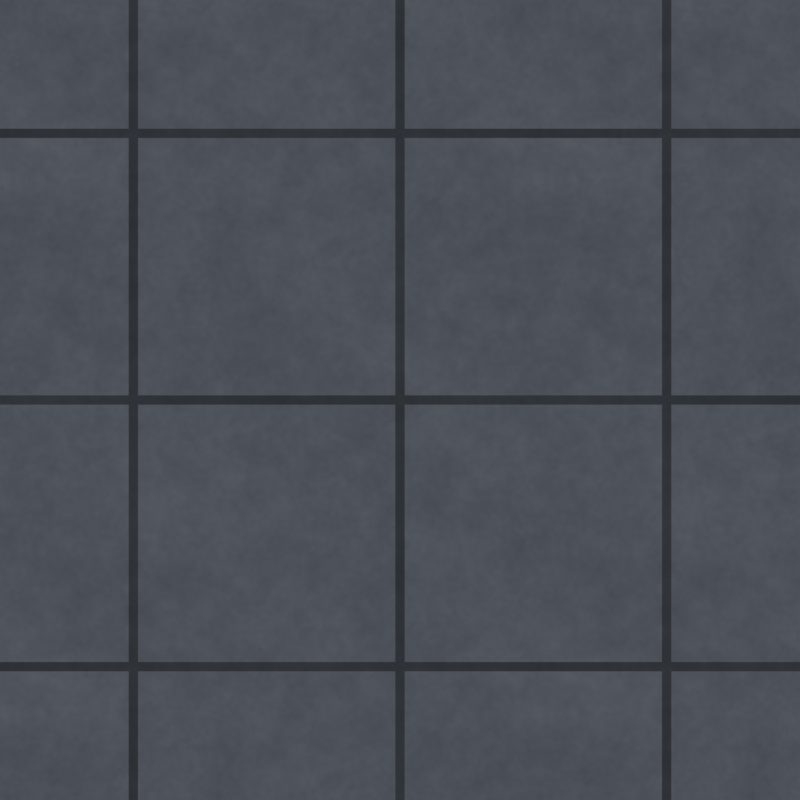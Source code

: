 # Source: tile_rust_city_ground_concrete.blend  (saved by Blender 5.2.45; exported with 4.5.12 LTS)
import bpy
from mathutils import Matrix  # noqa: F401  (used for matrix-valued properties, if any)

bpy.ops.wm.read_factory_settings(use_empty=True)
scene = bpy.context.scene
scene.name = 'ground_concrete'

# ---- materials (node trees are filled in below, after node groups)
mat_concrete = bpy.data.materials.new('concrete')
mat_groove = bpy.data.materials.new('groove')

# ---- material node trees
mat_concrete.use_nodes = True; mat_concrete.node_tree.nodes.clear()
_N = mat_concrete.node_tree.nodes; _L = mat_concrete.node_tree.links
n0 = _N.new('ShaderNodeNewGeometry'); n0.name = 'Geometry'; n0.location = (0, 0)
n1 = _N.new('ShaderNodeSeparateXYZ'); n1.name = 'Separate XYZ'; n1.location = (0, 0)
n2 = _N.new('ShaderNodeMath'); n2.name = 'Math'; n2.location = (0, 0)
n2.operation = 'MULTIPLY'
n2.inputs[1].default_value = 0.7854
n3 = _N.new('ShaderNodeMath'); n3.name = 'Math.001'; n3.location = (0, 0)
n3.operation = 'MULTIPLY'
n3.inputs[1].default_value = 0.7854
n4 = _N.new('ShaderNodeMath'); n4.name = 'Math.002'; n4.location = (0, 0)
n5 = _N.new('ShaderNodeMath'); n5.name = 'Math.003'; n5.location = (0, 0)
n5.operation = 'SINE'
n5.inputs[1].default_value = 0.0
n6 = _N.new('ShaderNodeMath'); n6.name = 'Math.004'; n6.location = (0, 0)
n6.operation = 'MULTIPLY'
n6.inputs[1].default_value = 0.7
n7 = _N.new('ShaderNodeMath'); n7.name = 'Math.005'; n7.location = (0, 0)
n7.operation = 'MULTIPLY'
n7.inputs[1].default_value = 0.7854
n8 = _N.new('ShaderNodeMath'); n8.name = 'Math.006'; n8.location = (0, 0)
n8.operation = 'MULTIPLY'
n8.inputs[1].default_value = 1.571
n9 = _N.new('ShaderNodeMath'); n9.name = 'Math.007'; n9.location = (0, 0)
n10 = _N.new('ShaderNodeMath'); n10.name = 'Math.008'; n10.location = (0, 0)
n10.inputs[1].default_value = 0.0
n11 = _N.new('ShaderNodeMath'); n11.name = 'Math.009'; n11.location = (0, 0)
n12 = _N.new('ShaderNodeMath'); n12.name = 'Math.010'; n12.location = (0, 0)
n12.operation = 'SINE'
n12.inputs[1].default_value = 0.0
n13 = _N.new('ShaderNodeMath'); n13.name = 'Math.011'; n13.location = (0, 0)
n13.operation = 'MULTIPLY'
n13.inputs[1].default_value = 0.3571
n14 = _N.new('ShaderNodeMath'); n14.name = 'Math.012'; n14.location = (0, 0)
n14.operation = 'MULTIPLY'
n14.inputs[1].default_value = 1.571
n15 = _N.new('ShaderNodeMath'); n15.name = 'Math.013'; n15.location = (0, 0)
n15.operation = 'MULTIPLY'
n15.inputs[1].default_value = 0.7854
n16 = _N.new('ShaderNodeMath'); n16.name = 'Math.014'; n16.location = (0, 0)
n17 = _N.new('ShaderNodeMath'); n17.name = 'Math.015'; n17.location = (0, 0)
n17.inputs[1].default_value = 1.3
n18 = _N.new('ShaderNodeMath'); n18.name = 'Math.016'; n18.location = (0, 0)
n19 = _N.new('ShaderNodeMath'); n19.name = 'Math.017'; n19.location = (0, 0)
n19.operation = 'SINE'
n19.inputs[1].default_value = 0.0
n20 = _N.new('ShaderNodeMath'); n20.name = 'Math.018'; n20.location = (0, 0)
n20.operation = 'MULTIPLY'
n20.inputs[1].default_value = 0.2857
n21 = _N.new('ShaderNodeMath'); n21.name = 'Math.019'; n21.location = (0, 0)
n22 = _N.new('ShaderNodeMath'); n22.name = 'Math.020'; n22.location = (0, 0)
n22.operation = 'MULTIPLY'
n22.inputs[1].default_value = 2.356
n23 = _N.new('ShaderNodeMath'); n23.name = 'Math.021'; n23.location = (0, 0)
n23.operation = 'MULTIPLY'
n23.inputs[1].default_value = 2.356
n24 = _N.new('ShaderNodeMath'); n24.name = 'Math.022'; n24.location = (0, 0)
n25 = _N.new('ShaderNodeMath'); n25.name = 'Math.023'; n25.location = (0, 0)
n25.inputs[1].default_value = 0.4
n26 = _N.new('ShaderNodeMath'); n26.name = 'Math.024'; n26.location = (0, 0)
n27 = _N.new('ShaderNodeMath'); n27.name = 'Math.025'; n27.location = (0, 0)
n27.operation = 'SINE'
n27.inputs[1].default_value = 0.0
n28 = _N.new('ShaderNodeMath'); n28.name = 'Math.026'; n28.location = (0, 0)
n28.operation = 'MULTIPLY'
n28.inputs[1].default_value = 0.1429
n29 = _N.new('ShaderNodeMath'); n29.name = 'Math.027'; n29.location = (0, 0)
n30 = _N.new('ShaderNodeMath'); n30.name = 'Math.028'; n30.location = (0, 0)
n30.operation = 'MULTIPLY'
n30.inputs[1].default_value = 0.0
n31 = _N.new('ShaderNodeMath'); n31.name = 'Math.029'; n31.location = (0, 0)
n31.operation = 'MULTIPLY'
n31.inputs[1].default_value = 1.571
n32 = _N.new('ShaderNodeMath'); n32.name = 'Math.030'; n32.location = (0, 0)
n33 = _N.new('ShaderNodeMath'); n33.name = 'Math.031'; n33.location = (0, 0)
n33.inputs[1].default_value = 2.2
n34 = _N.new('ShaderNodeMath'); n34.name = 'Math.032'; n34.location = (0, 0)
n35 = _N.new('ShaderNodeMath'); n35.name = 'Math.033'; n35.location = (0, 0)
n35.operation = 'SINE'
n35.inputs[1].default_value = 0.0
n36 = _N.new('ShaderNodeMath'); n36.name = 'Math.034'; n36.location = (0, 0)
n36.operation = 'MULTIPLY'
n36.inputs[1].default_value = 0.2143
n37 = _N.new('ShaderNodeMath'); n37.name = 'Math.035'; n37.location = (0, 0)
n38 = _N.new('ShaderNodeMath'); n38.name = 'Math.036'; n38.location = (0, 0)
n38.operation = 'MULTIPLY'
n39 = _N.new('ShaderNodeMath'); n39.name = 'Math.037'; n39.location = (0, 0)
n39.use_clamp = True
n40 = _N.new('ShaderNodeCombineXYZ'); n40.name = 'Combine XYZ'; n40.location = (0, 0)
n41 = _N.new('ShaderNodeMath'); n41.name = 'Math.038'; n41.location = (0, 0)
n41.operation = 'MULTIPLY'
n41.inputs[1].default_value = 0.7854
n42 = _N.new('ShaderNodeMath'); n42.name = 'Math.039'; n42.location = (0, 0)
n42.operation = 'MULTIPLY'
n42.inputs[1].default_value = 0.7854
n43 = _N.new('ShaderNodeMath'); n43.name = 'Math.040'; n43.location = (0, 0)
n43.operation = 'SINE'
n43.inputs[1].default_value = 0.0
n44 = _N.new('ShaderNodeMath'); n44.name = 'Math.041'; n44.location = (0, 0)
n44.operation = 'COSINE'
n44.inputs[1].default_value = 0.0
n45 = _N.new('ShaderNodeMath'); n45.name = 'Math.042'; n45.location = (0, 0)
n45.operation = 'SINE'
n45.inputs[1].default_value = 0.0
n46 = _N.new('ShaderNodeTexNoise'); n46.name = 'Noise Texture'; n46.location = (0, 0)
n46.width = 160
n46.noise_dimensions = '4D'
n46.inputs[2].default_value = 2.8
n46.inputs[3].default_value = 3.0
n46.inputs[4].default_value = 0.65
n47 = _N.new('ShaderNodeMath'); n47.name = 'Math.043'; n47.location = (0, 0)
n47.operation = 'COSINE'
n47.inputs[1].default_value = 0.0
n48 = _N.new('ShaderNodeCombineXYZ'); n48.name = 'Combine XYZ.001'; n48.location = (0, 0)
n49 = _N.new('ShaderNodeMath'); n49.name = 'Math.044'; n49.location = (0, 0)
n49.operation = 'MULTIPLY'
n49.inputs[1].default_value = 0.7854
n50 = _N.new('ShaderNodeMath'); n50.name = 'Math.045'; n50.location = (0, 0)
n50.operation = 'MULTIPLY'
n50.inputs[1].default_value = 0.7854
n51 = _N.new('ShaderNodeMath'); n51.name = 'Math.046'; n51.location = (0, 0)
n51.operation = 'SINE'
n51.inputs[1].default_value = 0.0
n52 = _N.new('ShaderNodeMath'); n52.name = 'Math.047'; n52.location = (0, 0)
n52.operation = 'COSINE'
n52.inputs[1].default_value = 0.0
n53 = _N.new('ShaderNodeMath'); n53.name = 'Math.048'; n53.location = (0, 0)
n53.operation = 'SINE'
n53.inputs[1].default_value = 0.0
n54 = _N.new('ShaderNodeTexNoise'); n54.name = 'Noise Texture.001'; n54.location = (0, 0)
n54.width = 160
n54.noise_dimensions = '4D'
n54.inputs[2].default_value = 11.0
n54.inputs[4].default_value = 0.65
n55 = _N.new('ShaderNodeMath'); n55.name = 'Math.049'; n55.location = (0, 0)
n55.operation = 'COSINE'
n55.inputs[1].default_value = 0.0
n56 = _N.new('ShaderNodeMath'); n56.name = 'Math.050'; n56.location = (0, 0)
n56.operation = 'MULTIPLY'
n56.inputs[1].default_value = 0.15
n57 = _N.new('ShaderNodeMath'); n57.name = 'Math.051'; n57.location = (0, 0)
n57.operation = 'MULTIPLY'
n57.inputs[1].default_value = 0.65
n58 = _N.new('ShaderNodeMath'); n58.name = 'Math.052'; n58.location = (0, 0)
n58.operation = 'MULTIPLY'
n58.inputs[1].default_value = 0.2
n59 = _N.new('ShaderNodeMath'); n59.name = 'Math.053'; n59.location = (0, 0)
n60 = _N.new('ShaderNodeMath'); n60.name = 'Math.054'; n60.location = (0, 0)
n61 = _N.new('ShaderNodeMath'); n61.name = 'Math.055'; n61.location = (0, 0)
n61.operation = 'SUBTRACT'
n62 = _N.new('ShaderNodeMath'); n62.name = 'Math.056'; n62.location = (0, 0)
n62.operation = 'MULTIPLY'
n62.inputs[1].default_value = 1.8
n63 = _N.new('ShaderNodeMath'); n63.name = 'Math.057'; n63.location = (0, 0)
n64 = _N.new('ShaderNodeValToRGB'); n64.name = 'Color Ramp'; n64.location = (0, 0)
while len(n64.color_ramp.elements) > 1: n64.color_ramp.elements.remove(n64.color_ramp.elements[-1])
n64.color_ramp.elements[0].position = 0.0; n64.color_ramp.elements[0].color = (0.05781, 0.0648, 0.08022, 1.0)
_e = n64.color_ramp.elements.new(0.5); _e.color = (0.07421, 0.08438, 0.1022, 1.0)
_e = n64.color_ramp.elements.new(1.0); _e.color = (0.09306, 0.1046, 0.1221, 1.0)
n65 = _N.new('ShaderNodeEmission'); n65.name = 'beauty'; n65.location = (0, 0)
n66 = _N.new('ShaderNodeOutputMaterial'); n66.name = 'out'; n66.location = (0, 0)
n67 = _N.new('ShaderNodeBump'); n67.name = 'Bump'; n67.location = (0, 0)
n67.inputs[0].default_value = 0.3
n67.inputs[1].default_value = 0.1
n68 = _N.new('ShaderNodeVectorMath'); n68.name = 'Vector Math'; n68.location = (0, 0)
n68.operation = 'MULTIPLY'
n68.inputs[1].default_value = (0.5, 0.5, 0.5)
n69 = _N.new('ShaderNodeVectorMath'); n69.name = 'Vector Math.001'; n69.location = (0, 0)
n69.inputs[1].default_value = (0.5, 0.5, 0.5)
n70 = _N.new('ShaderNodeEmission'); n70.name = 'normal'; n70.location = (0, 0)
_L.new(n0.outputs[0], n1.inputs[0])
_L.new(n1.outputs[0], n2.inputs[0])
_L.new(n1.outputs[1], n3.inputs[0])
_L.new(n2.outputs[0], n4.inputs[0])
_L.new(n3.outputs[0], n4.inputs[1])
_L.new(n4.outputs[0], n5.inputs[0])
_L.new(n5.outputs[0], n6.inputs[0])
_L.new(n1.outputs[0], n7.inputs[0])
_L.new(n1.outputs[1], n8.inputs[0])
_L.new(n7.outputs[0], n9.inputs[0])
_L.new(n8.outputs[0], n9.inputs[1])
_L.new(n9.outputs[0], n10.inputs[0])
_L.new(n10.outputs[0], n11.inputs[0])
_L.new(n6.outputs[0], n11.inputs[1])
_L.new(n11.outputs[0], n12.inputs[0])
_L.new(n12.outputs[0], n13.inputs[0])
_L.new(n1.outputs[0], n14.inputs[0])
_L.new(n1.outputs[1], n15.inputs[0])
_L.new(n14.outputs[0], n16.inputs[0])
_L.new(n15.outputs[0], n16.inputs[1])
_L.new(n16.outputs[0], n17.inputs[0])
_L.new(n17.outputs[0], n18.inputs[0])
_L.new(n6.outputs[0], n18.inputs[1])
_L.new(n18.outputs[0], n19.inputs[0])
_L.new(n19.outputs[0], n20.inputs[0])
_L.new(n13.outputs[0], n21.inputs[0])
_L.new(n20.outputs[0], n21.inputs[1])
_L.new(n1.outputs[0], n22.inputs[0])
_L.new(n1.outputs[1], n23.inputs[0])
_L.new(n22.outputs[0], n24.inputs[0])
_L.new(n23.outputs[0], n24.inputs[1])
_L.new(n24.outputs[0], n25.inputs[0])
_L.new(n25.outputs[0], n26.inputs[0])
_L.new(n6.outputs[0], n26.inputs[1])
_L.new(n26.outputs[0], n27.inputs[0])
_L.new(n27.outputs[0], n28.inputs[0])
_L.new(n21.outputs[0], n29.inputs[0])
_L.new(n28.outputs[0], n29.inputs[1])
_L.new(n1.outputs[0], n30.inputs[0])
_L.new(n1.outputs[1], n31.inputs[0])
_L.new(n30.outputs[0], n32.inputs[0])
_L.new(n31.outputs[0], n32.inputs[1])
_L.new(n32.outputs[0], n33.inputs[0])
_L.new(n33.outputs[0], n34.inputs[0])
_L.new(n6.outputs[0], n34.inputs[1])
_L.new(n34.outputs[0], n35.inputs[0])
_L.new(n35.outputs[0], n36.inputs[0])
_L.new(n29.outputs[0], n37.inputs[0])
_L.new(n36.outputs[0], n37.inputs[1])
_L.new(n37.outputs[0], n38.inputs[0])
_L.new(n38.outputs[0], n39.inputs[0])
_L.new(n1.outputs[0], n41.inputs[0])
_L.new(n1.outputs[1], n42.inputs[0])
_L.new(n41.outputs[0], n43.inputs[0])
_L.new(n41.outputs[0], n44.inputs[0])
_L.new(n42.outputs[0], n45.inputs[0])
_L.new(n43.outputs[0], n40.inputs[0])
_L.new(n44.outputs[0], n40.inputs[1])
_L.new(n45.outputs[0], n40.inputs[2])
_L.new(n40.outputs[0], n46.inputs[0])
_L.new(n42.outputs[0], n47.inputs[0])
_L.new(n47.outputs[0], n46.inputs[1])
_L.new(n1.outputs[0], n49.inputs[0])
_L.new(n1.outputs[1], n50.inputs[0])
_L.new(n49.outputs[0], n51.inputs[0])
_L.new(n49.outputs[0], n52.inputs[0])
_L.new(n50.outputs[0], n53.inputs[0])
_L.new(n51.outputs[0], n48.inputs[0])
_L.new(n52.outputs[0], n48.inputs[1])
_L.new(n53.outputs[0], n48.inputs[2])
_L.new(n48.outputs[0], n54.inputs[0])
_L.new(n50.outputs[0], n55.inputs[0])
_L.new(n55.outputs[0], n54.inputs[1])
_L.new(n39.outputs[0], n56.inputs[0])
_L.new(n46.outputs[0], n57.inputs[0])
_L.new(n54.outputs[0], n58.inputs[0])
_L.new(n57.outputs[0], n59.inputs[0])
_L.new(n58.outputs[0], n59.inputs[1])
_L.new(n56.outputs[0], n60.inputs[0])
_L.new(n59.outputs[0], n60.inputs[1])
_L.new(n60.outputs[0], n61.inputs[0])
_L.new(n61.outputs[0], n62.inputs[0])
_L.new(n62.outputs[0], n63.inputs[1])
_L.new(n63.outputs[0], n64.inputs[0])
_L.new(n64.outputs[0], n65.inputs[0])
_L.new(n63.outputs[0], n67.inputs[3])
_L.new(n67.outputs[0], n68.inputs[0])
_L.new(n68.outputs[0], n69.inputs[0])
_L.new(n69.outputs[0], n70.inputs[0])
_L.new(n65.outputs[0], n66.inputs[0])
n66.is_active_output = True
mat_groove.use_nodes = True; mat_groove.node_tree.nodes.clear()
_N = mat_groove.node_tree.nodes; _L = mat_groove.node_tree.links
n0 = _N.new('ShaderNodeNewGeometry'); n0.name = 'Geometry'; n0.location = (0, 0)
n1 = _N.new('ShaderNodeSeparateXYZ'); n1.name = 'Separate XYZ'; n1.location = (0, 0)
n2 = _N.new('ShaderNodeMath'); n2.name = 'Math'; n2.location = (0, 0)
n2.operation = 'MULTIPLY'
n2.inputs[1].default_value = 0.7854
n3 = _N.new('ShaderNodeMath'); n3.name = 'Math.001'; n3.location = (0, 0)
n3.operation = 'MULTIPLY'
n3.inputs[1].default_value = 0.7854
n4 = _N.new('ShaderNodeMath'); n4.name = 'Math.002'; n4.location = (0, 0)
n5 = _N.new('ShaderNodeMath'); n5.name = 'Math.003'; n5.location = (0, 0)
n5.inputs[1].default_value = 0.0
n6 = _N.new('ShaderNodeMath'); n6.name = 'Math.004'; n6.location = (0, 0)
n6.operation = 'SINE'
n6.inputs[1].default_value = 0.0
n7 = _N.new('ShaderNodeMath'); n7.name = 'Math.005'; n7.location = (0, 0)
n7.operation = 'MULTIPLY'
n7.inputs[1].default_value = 1.0
n8 = _N.new('ShaderNodeMath'); n8.name = 'Math.006'; n8.location = (0, 0)
n8.operation = 'MULTIPLY'
n9 = _N.new('ShaderNodeMath'); n9.name = 'Math.007'; n9.location = (0, 0)
n9.use_clamp = True
n10 = _N.new('ShaderNodeCombineXYZ'); n10.name = 'Combine XYZ'; n10.location = (0, 0)
n11 = _N.new('ShaderNodeMath'); n11.name = 'Math.008'; n11.location = (0, 0)
n11.operation = 'MULTIPLY'
n11.inputs[1].default_value = 0.7854
n12 = _N.new('ShaderNodeMath'); n12.name = 'Math.009'; n12.location = (0, 0)
n12.operation = 'MULTIPLY'
n12.inputs[1].default_value = 0.7854
n13 = _N.new('ShaderNodeMath'); n13.name = 'Math.010'; n13.location = (0, 0)
n13.operation = 'SINE'
n13.inputs[1].default_value = 0.0
n14 = _N.new('ShaderNodeMath'); n14.name = 'Math.011'; n14.location = (0, 0)
n14.operation = 'COSINE'
n14.inputs[1].default_value = 0.0
n15 = _N.new('ShaderNodeMath'); n15.name = 'Math.012'; n15.location = (0, 0)
n15.operation = 'SINE'
n15.inputs[1].default_value = 0.0
n16 = _N.new('ShaderNodeTexNoise'); n16.name = 'Noise Texture'; n16.location = (0, 0)
n16.width = 160
n16.noise_dimensions = '4D'
n16.inputs[2].default_value = 2.8
n16.inputs[3].default_value = 3.0
n16.inputs[4].default_value = 0.65
n17 = _N.new('ShaderNodeMath'); n17.name = 'Math.013'; n17.location = (0, 0)
n17.operation = 'COSINE'
n17.inputs[1].default_value = 0.0
n18 = _N.new('ShaderNodeCombineXYZ'); n18.name = 'Combine XYZ.001'; n18.location = (0, 0)
n19 = _N.new('ShaderNodeMath'); n19.name = 'Math.014'; n19.location = (0, 0)
n19.operation = 'MULTIPLY'
n19.inputs[1].default_value = 0.7854
n20 = _N.new('ShaderNodeMath'); n20.name = 'Math.015'; n20.location = (0, 0)
n20.operation = 'MULTIPLY'
n20.inputs[1].default_value = 0.7854
n21 = _N.new('ShaderNodeMath'); n21.name = 'Math.016'; n21.location = (0, 0)
n21.operation = 'SINE'
n21.inputs[1].default_value = 0.0
n22 = _N.new('ShaderNodeMath'); n22.name = 'Math.017'; n22.location = (0, 0)
n22.operation = 'COSINE'
n22.inputs[1].default_value = 0.0
n23 = _N.new('ShaderNodeMath'); n23.name = 'Math.018'; n23.location = (0, 0)
n23.operation = 'SINE'
n23.inputs[1].default_value = 0.0
n24 = _N.new('ShaderNodeTexNoise'); n24.name = 'Noise Texture.001'; n24.location = (0, 0)
n24.width = 160
n24.noise_dimensions = '4D'
n24.inputs[2].default_value = 11.0
n24.inputs[4].default_value = 0.65
n25 = _N.new('ShaderNodeMath'); n25.name = 'Math.019'; n25.location = (0, 0)
n25.operation = 'COSINE'
n25.inputs[1].default_value = 0.0
n26 = _N.new('ShaderNodeMath'); n26.name = 'Math.020'; n26.location = (0, 0)
n26.operation = 'MULTIPLY'
n26.inputs[1].default_value = 0.15
n27 = _N.new('ShaderNodeMath'); n27.name = 'Math.021'; n27.location = (0, 0)
n27.operation = 'MULTIPLY'
n27.inputs[1].default_value = 0.65
n28 = _N.new('ShaderNodeMath'); n28.name = 'Math.022'; n28.location = (0, 0)
n28.operation = 'MULTIPLY'
n28.inputs[1].default_value = 0.2
n29 = _N.new('ShaderNodeMath'); n29.name = 'Math.023'; n29.location = (0, 0)
n30 = _N.new('ShaderNodeMath'); n30.name = 'Math.024'; n30.location = (0, 0)
n31 = _N.new('ShaderNodeMath'); n31.name = 'Math.025'; n31.location = (0, 0)
n31.operation = 'SUBTRACT'
n32 = _N.new('ShaderNodeMath'); n32.name = 'Math.026'; n32.location = (0, 0)
n32.operation = 'MULTIPLY'
n32.inputs[1].default_value = 1.8
n33 = _N.new('ShaderNodeMath'); n33.name = 'Math.027'; n33.location = (0, 0)
n34 = _N.new('ShaderNodeValToRGB'); n34.name = 'Color Ramp'; n34.location = (0, 0)
while len(n34.color_ramp.elements) > 1: n34.color_ramp.elements.remove(n34.color_ramp.elements[-1])
n34.color_ramp.elements[0].position = 0.0; n34.color_ramp.elements[0].color = (0.02315, 0.02732, 0.0331, 1.0)
_e = n34.color_ramp.elements.new(1.0); _e.color = (0.03434, 0.03955, 0.04667, 1.0)
n35 = _N.new('ShaderNodeEmission'); n35.name = 'beauty'; n35.location = (0, 0)
n36 = _N.new('ShaderNodeOutputMaterial'); n36.name = 'out'; n36.location = (0, 0)
n37 = _N.new('ShaderNodeBump'); n37.name = 'Bump'; n37.location = (0, 0)
n37.inputs[0].default_value = 0.2
n37.inputs[1].default_value = 0.1
n38 = _N.new('ShaderNodeVectorMath'); n38.name = 'Vector Math'; n38.location = (0, 0)
n38.operation = 'MULTIPLY'
n38.inputs[1].default_value = (0.5, 0.5, 0.5)
n39 = _N.new('ShaderNodeVectorMath'); n39.name = 'Vector Math.001'; n39.location = (0, 0)
n39.inputs[1].default_value = (0.5, 0.5, 0.5)
n40 = _N.new('ShaderNodeEmission'); n40.name = 'normal'; n40.location = (0, 0)
_L.new(n0.outputs[0], n1.inputs[0])
_L.new(n1.outputs[0], n2.inputs[0])
_L.new(n1.outputs[1], n3.inputs[0])
_L.new(n2.outputs[0], n4.inputs[0])
_L.new(n3.outputs[0], n4.inputs[1])
_L.new(n4.outputs[0], n5.inputs[0])
_L.new(n5.outputs[0], n6.inputs[0])
_L.new(n6.outputs[0], n7.inputs[0])
_L.new(n7.outputs[0], n8.inputs[0])
_L.new(n8.outputs[0], n9.inputs[0])
_L.new(n1.outputs[0], n11.inputs[0])
_L.new(n1.outputs[1], n12.inputs[0])
_L.new(n11.outputs[0], n13.inputs[0])
_L.new(n11.outputs[0], n14.inputs[0])
_L.new(n12.outputs[0], n15.inputs[0])
_L.new(n13.outputs[0], n10.inputs[0])
_L.new(n14.outputs[0], n10.inputs[1])
_L.new(n15.outputs[0], n10.inputs[2])
_L.new(n10.outputs[0], n16.inputs[0])
_L.new(n12.outputs[0], n17.inputs[0])
_L.new(n17.outputs[0], n16.inputs[1])
_L.new(n1.outputs[0], n19.inputs[0])
_L.new(n1.outputs[1], n20.inputs[0])
_L.new(n19.outputs[0], n21.inputs[0])
_L.new(n19.outputs[0], n22.inputs[0])
_L.new(n20.outputs[0], n23.inputs[0])
_L.new(n21.outputs[0], n18.inputs[0])
_L.new(n22.outputs[0], n18.inputs[1])
_L.new(n23.outputs[0], n18.inputs[2])
_L.new(n18.outputs[0], n24.inputs[0])
_L.new(n20.outputs[0], n25.inputs[0])
_L.new(n25.outputs[0], n24.inputs[1])
_L.new(n9.outputs[0], n26.inputs[0])
_L.new(n16.outputs[0], n27.inputs[0])
_L.new(n24.outputs[0], n28.inputs[0])
_L.new(n27.outputs[0], n29.inputs[0])
_L.new(n28.outputs[0], n29.inputs[1])
_L.new(n26.outputs[0], n30.inputs[0])
_L.new(n29.outputs[0], n30.inputs[1])
_L.new(n30.outputs[0], n31.inputs[0])
_L.new(n31.outputs[0], n32.inputs[0])
_L.new(n32.outputs[0], n33.inputs[1])
_L.new(n33.outputs[0], n34.inputs[0])
_L.new(n34.outputs[0], n35.inputs[0])
_L.new(n33.outputs[0], n37.inputs[3])
_L.new(n37.outputs[0], n38.inputs[0])
_L.new(n38.outputs[0], n39.inputs[0])
_L.new(n39.outputs[0], n40.inputs[0])
_L.new(n35.outputs[0], n36.inputs[0])
n36.is_active_output = True

# ---- world
world_w = bpy.data.worlds.new('w'); scene.world = world_w
world_w.use_nodes = True; world_w.node_tree.nodes.clear()
_N = world_w.node_tree.nodes; _L = world_w.node_tree.links
n0 = _N.new('ShaderNodeBackground'); n0.name = 'Background'; n0.location = (-200, 100)
n0.inputs[0].default_value = (0.05, 0.05, 0.05, 1.0)
n1 = _N.new('ShaderNodeOutputWorld'); n1.name = 'World Output'; n1.location = (200, 100)
_L.new(n0.outputs[0], n1.inputs[0])
n1.is_active_output = True

# ---- cameras
cam_camera = bpy.data.cameras.new('Camera')
cam_camera.type = 'ORTHO'
cam_camera.ortho_scale = 12.0

# ---- meshes
me_plane = bpy.data.meshes.new('plane')
me_plane.from_pydata([(-13.0, -13.0, 0.0), (13.0, -13.0, 0.0), (13.0, 13.0, 0.0), (-13.0, 13.0, 0.0)], [], [(0, 1, 2, 3)])
me_plane.materials.append(mat_concrete)
me_plane.update()
me_cube = bpy.data.meshes.new('Cube')
me_cube.from_pydata([(-0.07, -13.0, -0.025), (-0.07, -13.0, 0.025), (-0.07, 13.0, -0.025), (-0.07, 13.0, 0.025), (0.07, -13.0, -0.025), (0.07, -13.0, 0.025), (0.07, 13.0, -0.025), (0.07, 13.0, 0.025)], [], [(0, 1, 3, 2), (2, 3, 7, 6), (6, 7, 5, 4), (4, 5, 1, 0), (2, 6, 4, 0), (7, 3, 1, 5)])
_uv = me_cube.uv_layers.new(name='UVMap')
_uv.uv.foreach_set('vector', [0.375, 0.0, 0.625, 0.0, 0.625, 0.25, 0.375, 0.25, 0.375, 0.25, 0.625, 0.25, 0.625, 0.5, 0.375, 0.5, 0.375, 0.5, 0.625, 0.5, 0.625, 0.75, 0.375, 0.75, 0.375, 0.75, 0.625, 0.75, 0.625, 1.0, 0.375, 1.0, 0.125, 0.5, 0.375, 0.5, 0.375, 0.75, 0.125, 0.75, 0.625, 0.5, 0.875, 0.5, 0.875, 0.75, 0.625, 0.75])
me_cube.materials.append(mat_groove)
me_cube.update()
me_cube_001 = bpy.data.meshes.new('Cube.001')
me_cube_001.from_pydata([(-13.0, -0.07, -0.025), (-13.0, -0.07, 0.025), (-13.0, 0.07, -0.025), (-13.0, 0.07, 0.025), (13.0, -0.07, -0.025), (13.0, -0.07, 0.025), (13.0, 0.07, -0.025), (13.0, 0.07, 0.025)], [], [(0, 1, 3, 2), (2, 3, 7, 6), (6, 7, 5, 4), (4, 5, 1, 0), (2, 6, 4, 0), (7, 3, 1, 5)])
_uv = me_cube_001.uv_layers.new(name='UVMap')
_uv.uv.foreach_set('vector', [0.375, 0.0, 0.625, 0.0, 0.625, 0.25, 0.375, 0.25, 0.375, 0.25, 0.625, 0.25, 0.625, 0.5, 0.375, 0.5, 0.375, 0.5, 0.625, 0.5, 0.625, 0.75, 0.375, 0.75, 0.375, 0.75, 0.625, 0.75, 0.625, 1.0, 0.375, 1.0, 0.125, 0.5, 0.375, 0.5, 0.375, 0.75, 0.125, 0.75, 0.625, 0.5, 0.875, 0.5, 0.875, 0.75, 0.625, 0.75])
me_cube_001.materials.append(mat_groove)
me_cube_001.update()
me_cube_002 = bpy.data.meshes.new('Cube.002')
me_cube_002.from_pydata([(-0.07, -13.0, -0.025), (-0.07, -13.0, 0.025), (-0.07, 13.0, -0.025), (-0.07, 13.0, 0.025), (0.07, -13.0, -0.025), (0.07, -13.0, 0.025), (0.07, 13.0, -0.025), (0.07, 13.0, 0.025)], [], [(0, 1, 3, 2), (2, 3, 7, 6), (6, 7, 5, 4), (4, 5, 1, 0), (2, 6, 4, 0), (7, 3, 1, 5)])
_uv = me_cube_002.uv_layers.new(name='UVMap')
_uv.uv.foreach_set('vector', [0.375, 0.0, 0.625, 0.0, 0.625, 0.25, 0.375, 0.25, 0.375, 0.25, 0.625, 0.25, 0.625, 0.5, 0.375, 0.5, 0.375, 0.5, 0.625, 0.5, 0.625, 0.75, 0.375, 0.75, 0.375, 0.75, 0.625, 0.75, 0.625, 1.0, 0.375, 1.0, 0.125, 0.5, 0.375, 0.5, 0.375, 0.75, 0.125, 0.75, 0.625, 0.5, 0.875, 0.5, 0.875, 0.75, 0.625, 0.75])
me_cube_002.materials.append(mat_groove)
me_cube_002.update()
me_cube_003 = bpy.data.meshes.new('Cube.003')
me_cube_003.from_pydata([(-13.0, -0.07, -0.025), (-13.0, -0.07, 0.025), (-13.0, 0.07, -0.025), (-13.0, 0.07, 0.025), (13.0, -0.07, -0.025), (13.0, -0.07, 0.025), (13.0, 0.07, -0.025), (13.0, 0.07, 0.025)], [], [(0, 1, 3, 2), (2, 3, 7, 6), (6, 7, 5, 4), (4, 5, 1, 0), (2, 6, 4, 0), (7, 3, 1, 5)])
_uv = me_cube_003.uv_layers.new(name='UVMap')
_uv.uv.foreach_set('vector', [0.375, 0.0, 0.625, 0.0, 0.625, 0.25, 0.375, 0.25, 0.375, 0.25, 0.625, 0.25, 0.625, 0.5, 0.375, 0.5, 0.375, 0.5, 0.625, 0.5, 0.625, 0.75, 0.375, 0.75, 0.375, 0.75, 0.625, 0.75, 0.625, 1.0, 0.375, 1.0, 0.125, 0.5, 0.375, 0.5, 0.375, 0.75, 0.125, 0.75, 0.625, 0.5, 0.875, 0.5, 0.875, 0.75, 0.625, 0.75])
me_cube_003.materials.append(mat_groove)
me_cube_003.update()
me_cube_004 = bpy.data.meshes.new('Cube.004')
me_cube_004.from_pydata([(-0.07, -13.0, -0.025), (-0.07, -13.0, 0.025), (-0.07, 13.0, -0.025), (-0.07, 13.0, 0.025), (0.07, -13.0, -0.025), (0.07, -13.0, 0.025), (0.07, 13.0, -0.025), (0.07, 13.0, 0.025)], [], [(0, 1, 3, 2), (2, 3, 7, 6), (6, 7, 5, 4), (4, 5, 1, 0), (2, 6, 4, 0), (7, 3, 1, 5)])
_uv = me_cube_004.uv_layers.new(name='UVMap')
_uv.uv.foreach_set('vector', [0.375, 0.0, 0.625, 0.0, 0.625, 0.25, 0.375, 0.25, 0.375, 0.25, 0.625, 0.25, 0.625, 0.5, 0.375, 0.5, 0.375, 0.5, 0.625, 0.5, 0.625, 0.75, 0.375, 0.75, 0.375, 0.75, 0.625, 0.75, 0.625, 1.0, 0.375, 1.0, 0.125, 0.5, 0.375, 0.5, 0.375, 0.75, 0.125, 0.75, 0.625, 0.5, 0.875, 0.5, 0.875, 0.75, 0.625, 0.75])
me_cube_004.materials.append(mat_groove)
me_cube_004.update()
me_cube_005 = bpy.data.meshes.new('Cube.005')
me_cube_005.from_pydata([(-13.0, -0.07, -0.025), (-13.0, -0.07, 0.025), (-13.0, 0.07, -0.025), (-13.0, 0.07, 0.025), (13.0, -0.07, -0.025), (13.0, -0.07, 0.025), (13.0, 0.07, -0.025), (13.0, 0.07, 0.025)], [], [(0, 1, 3, 2), (2, 3, 7, 6), (6, 7, 5, 4), (4, 5, 1, 0), (2, 6, 4, 0), (7, 3, 1, 5)])
_uv = me_cube_005.uv_layers.new(name='UVMap')
_uv.uv.foreach_set('vector', [0.375, 0.0, 0.625, 0.0, 0.625, 0.25, 0.375, 0.25, 0.375, 0.25, 0.625, 0.25, 0.625, 0.5, 0.375, 0.5, 0.375, 0.5, 0.625, 0.5, 0.625, 0.75, 0.375, 0.75, 0.375, 0.75, 0.625, 0.75, 0.625, 1.0, 0.375, 1.0, 0.125, 0.5, 0.375, 0.5, 0.375, 0.75, 0.125, 0.75, 0.625, 0.5, 0.875, 0.5, 0.875, 0.75, 0.625, 0.75])
me_cube_005.materials.append(mat_groove)
me_cube_005.update()

# ---- objects
ob_camera = bpy.data.objects.new('Camera', cam_camera)
ob_plane = bpy.data.objects.new('plane', me_plane)
ob_cube = bpy.data.objects.new('Cube', me_cube)
ob_cube_001 = bpy.data.objects.new('Cube.001', me_cube_001)
ob_cube_002 = bpy.data.objects.new('Cube.002', me_cube_002)
ob_cube_003 = bpy.data.objects.new('Cube.003', me_cube_003)
ob_cube_004 = bpy.data.objects.new('Cube.004', me_cube_004)
ob_cube_005 = bpy.data.objects.new('Cube.005', me_cube_005)

# ---- transforms, parenting, visibility, modifiers, constraints
ob_camera.location = (0.0, 0.0, 20.0)
ob_plane.location = (0.0, 0.0, 0.0)
ob_cube.location = (-4.0, 0.0, 0.02)
_m = ob_cube.modifiers.new('bevel', 'BEVEL')
_m.width = 0.04
_m.width_pct = 0.04
_m.segments = 3
ob_cube_001.location = (0.0, -4.0, 0.02)
_m = ob_cube_001.modifiers.new('bevel', 'BEVEL')
_m.width = 0.04
_m.width_pct = 0.04
_m.segments = 3
ob_cube_002.location = (0.0, 0.0, 0.02)
_m = ob_cube_002.modifiers.new('bevel', 'BEVEL')
_m.width = 0.04
_m.width_pct = 0.04
_m.segments = 3
ob_cube_003.location = (0.0, 0.0, 0.02)
_m = ob_cube_003.modifiers.new('bevel', 'BEVEL')
_m.width = 0.04
_m.width_pct = 0.04
_m.segments = 3
ob_cube_004.location = (4.0, 0.0, 0.02)
_m = ob_cube_004.modifiers.new('bevel', 'BEVEL')
_m.width = 0.04
_m.width_pct = 0.04
_m.segments = 3
ob_cube_005.location = (0.0, 4.0, 0.02)
_m = ob_cube_005.modifiers.new('bevel', 'BEVEL')
_m.width = 0.04
_m.width_pct = 0.04
_m.segments = 3

# ---- collection membership
scene.collection.objects.link(ob_camera)
scene.collection.objects.link(ob_plane)
scene.collection.objects.link(ob_cube)
scene.collection.objects.link(ob_cube_001)
scene.collection.objects.link(ob_cube_002)
scene.collection.objects.link(ob_cube_003)
scene.collection.objects.link(ob_cube_004)
scene.collection.objects.link(ob_cube_005)

# ---- scene / render settings (as saved in the file)
scene.camera = ob_camera
scene.frame_start = 1; scene.frame_end = 250; scene.frame_set(1)
scene.render.engine = 'BLENDER_EEVEE_NEXT'
scene.render.resolution_x = 768
scene.render.resolution_y = 768
scene.render.dither_intensity = 0.0
scene.render.bake_bias = 0.0
scene.render.bake_samples = 0
scene.render.compositor_device = 'GPU'
scene.eevee.taa_render_samples = 16
scene.eevee.use_volume_custom_range = False
scene.eevee.fast_gi_thickness_near = 0.1
scene.eevee.fast_gi_thickness_far = 0.0
scene.eevee.ray_tracing_options.screen_trace_thickness = 0.1
scene.view_settings.view_transform = 'Standard'
bpy.context.view_layer.update()
